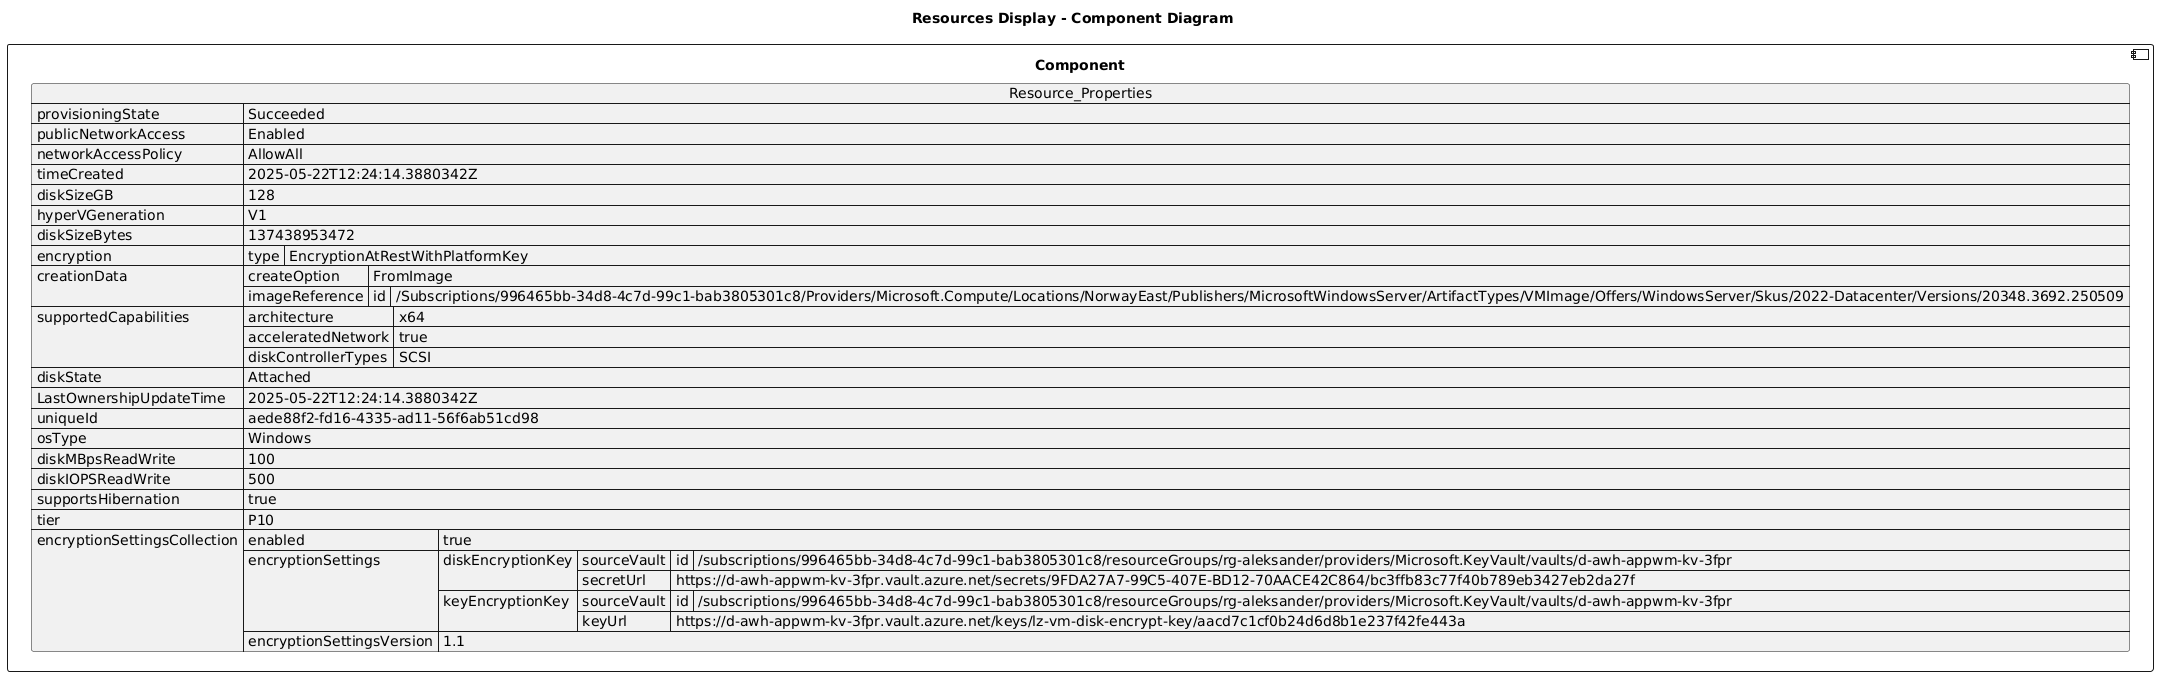

The diagram above was rendered by PlantUML. Its source (embedded in the PNG):
@startuml

title Resources Display - Component Diagram

component Component {

json  Resource_Properties {
  "provisioningState": "Succeeded",
  "publicNetworkAccess": "Enabled",
  "networkAccessPolicy": "AllowAll",
  "timeCreated": "2025-05-22T12:24:14.3880342Z",
  "diskSizeGB": 128,
  "hyperVGeneration": "V1",
  "diskSizeBytes": 137438953472,
  "encryption": {
    "type": "EncryptionAtRestWithPlatformKey"
  },
  "creationData": {
    "createOption": "FromImage",
    "imageReference": {
      "id": "/Subscriptions/996465bb-34d8-4c7d-99c1-bab3805301c8/Providers/Microsoft.Compute/Locations/NorwayEast/Publishers/MicrosoftWindowsServer/ArtifactTypes/VMImage/Offers/WindowsServer/Skus/2022-Datacenter/Versions/20348.3692.250509"
    }
  },
  "supportedCapabilities": {
    "architecture": "x64",
    "acceleratedNetwork": true,
    "diskControllerTypes": "SCSI"
  },
  "diskState": "Attached",
  "LastOwnershipUpdateTime": "2025-05-22T12:24:14.3880342Z",
  "uniqueId": "aede88f2-fd16-4335-ad11-56f6ab51cd98",
  "osType": "Windows",
  "diskMBpsReadWrite": 100,
  "diskIOPSReadWrite": 500,
  "supportsHibernation": true,
  "tier": "P10",
  "encryptionSettingsCollection": {
    "enabled": true,
    "encryptionSettings": [
      {
        "diskEncryptionKey": {
          "sourceVault": {
            "id": "/subscriptions/996465bb-34d8-4c7d-99c1-bab3805301c8/resourceGroups/rg-aleksander/providers/Microsoft.KeyVault/vaults/d-awh-appwm-kv-3fpr"
          },
          "secretUrl": "https://d-awh-appwm-kv-3fpr.vault.azure.net/secrets/9FDA27A7-99C5-407E-BD12-70AACE42C864/bc3ffb83c77f40b789eb3427eb2da27f"
        },
        "keyEncryptionKey": {
          "sourceVault": {
            "id": "/subscriptions/996465bb-34d8-4c7d-99c1-bab3805301c8/resourceGroups/rg-aleksander/providers/Microsoft.KeyVault/vaults/d-awh-appwm-kv-3fpr"
          },
          "keyUrl": "https://d-awh-appwm-kv-3fpr.vault.azure.net/keys/lz-vm-disk-encrypt-key/aacd7c1cf0b24d6d8b1e237f42fe443a"
        }
      }
    ],
    "encryptionSettingsVersion": "1.1"
  }
}
}
@enduml